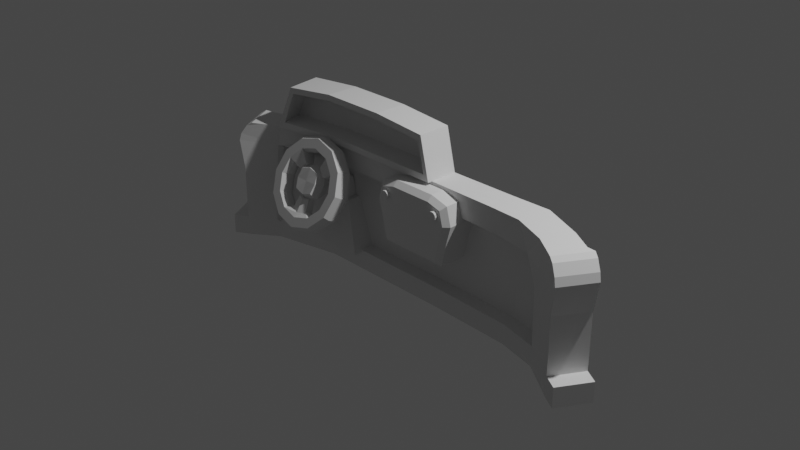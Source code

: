 # Source: Dashboard.blend  (saved by Blender 3.6.13; exported with 4.5.12 LTS)
import bpy
from mathutils import Matrix  # noqa: F401  (used for matrix-valued properties, if any)

bpy.ops.wm.read_factory_settings(use_empty=True)
scene = bpy.context.scene
scene.name = 'Scene'

# ---- collections
col_collection = bpy.data.collections.new('Collection'); scene.collection.children.link(col_collection)

# ---- world
world_world = bpy.data.worlds.new('World'); scene.world = world_world
world_world.use_nodes = True; world_world.node_tree.nodes.clear()
_N = world_world.node_tree.nodes; _L = world_world.node_tree.links
n0 = _N.new('ShaderNodeOutputWorld'); n0.name = 'World Output'; n0.location = (300, 300)
n1 = _N.new('ShaderNodeBackground'); n1.name = 'Background'; n1.location = (10, 300)
n1.inputs[0].default_value = (0.05088, 0.05088, 0.05088, 1.0)
_L.new(n1.outputs[0], n0.inputs[0])
n0.is_active_output = True
world_world.color = (0.05088, 0.05088, 0.05088)
world_world.use_sun_shadow = False
world_world.sun_shadow_jitter_overblur = 0.0

# ---- cameras
cam_camera = bpy.data.cameras.new('Camera')
cam_camera.clip_end = 100.0
cam_camera.ortho_scale = 7.314

# ---- lights
light_light = bpy.data.lights.new('Light', 'POINT')
light_light.transmission_factor = 0.0
light_light.energy = 1000.0
light_light.shadow_soft_size = 0.1
light_light.shadow_maximum_resolution = 0.006
light_light.use_absolute_resolution = True

# ---- meshes
me_torus = bpy.data.meshes.new('Torus')
me_torus.from_pydata([(1.125, 0.0, 0.2165), (0.875, 0.0, 0.2165), (0.875, 0.0, -0.2165), (1.125, 0.0, -0.2165), (0.9743, 0.5625, 0.2165), (0.7578, 0.4375, 0.2165), (0.7578, 0.4375, -0.2165), (0.9743, 0.5625, -0.2165), (0.5625, 0.9743, 0.2165), (0.4375, 0.7578, 0.2165), (0.4375, 0.7578, -0.2165), (0.5625, 0.9743, -0.2165), (8.494e-08, 1.125, 0.2165), (6.606e-08, 0.875, 0.2165), (6.606e-08, 0.875, -0.2165), (8.494e-08, 1.125, -0.2165), (-0.5625, 0.9743, 0.2165), (-0.4375, 0.7578, 0.2165), (-0.4375, 0.7578, -0.2165), (-0.5625, 0.9743, -0.2165), (-0.9743, 0.5625, 0.2165), (-0.7578, 0.4375, 0.2165), (-0.7578, 0.4375, -0.2165), (-0.9743, 0.5625, -0.2165), (-1.125, 9.835e-08, 0.2165), (-0.875, 7.649e-08, 0.2165), (-0.875, 7.649e-08, -0.2165), (-1.125, 9.835e-08, -0.2165), (-0.9743, -0.5625, 0.2165), (-0.7578, -0.4375, 0.2165), (-0.7578, -0.4375, -0.2165), (-0.9743, -0.5625, -0.2165), (-0.5625, -0.9743, 0.2165), (-0.4375, -0.7578, 0.2165), (-0.4375, -0.7578, -0.2165), (-0.5625, -0.9743, -0.2165), (8.494e-08, -1.125, 0.2165), (6.606e-08, -0.875, 0.2165), (6.606e-08, -0.875, -0.2165), (8.494e-08, -1.125, -0.2165), (0.5625, -0.9743, 0.2165), (0.4375, -0.7578, 0.2165), (0.4375, -0.7578, -0.2165), (0.5625, -0.9743, -0.2165), (0.9743, -0.5625, 0.2165), (0.7578, -0.4375, 0.2165), (0.7578, -0.4375, -0.2165), (0.9743, -0.5625, -0.2165), (1.2, 0.0, 0.08734), (1.2, 0.0, -0.08734), (0.8004, 0.0, 0.08734), (0.8004, 0.0, -0.08734), (1.039, 0.5998, -0.08734), (1.039, 0.5998, 0.08734), (0.6932, 0.4002, 0.08734), (0.6932, 0.4002, -0.08734), (0.5998, 1.039, -0.08734), (0.5998, 1.039, 0.08734), (0.4002, 0.6932, 0.08734), (0.4002, 0.6932, -0.08734), (9.057e-08, 1.2, -0.08734), (9.057e-08, 1.2, 0.08734), (6.043e-08, 0.8004, 0.08734), (6.043e-08, 0.8004, -0.08734), (-0.5998, 1.039, -0.08734), (-0.5998, 1.039, 0.08734), (-0.4002, 0.6932, 0.08734), (-0.4002, 0.6932, -0.08734), (-1.039, 0.5998, -0.08734), (-1.039, 0.5998, 0.08734), (-0.6932, 0.4002, 0.08734), (-0.6932, 0.4002, -0.08734), (-1.2, 1.049e-07, -0.08734), (-1.2, 1.049e-07, 0.08734), (-0.8004, 6.998e-08, 0.08734), (-0.8004, 6.998e-08, -0.08734), (-1.039, -0.5998, -0.08734), (-1.039, -0.5998, 0.08734), (-0.6932, -0.4002, 0.08734), (-0.6932, -0.4002, -0.08734), (-0.5998, -1.039, -0.08734), (-0.5998, -1.039, 0.08734), (-0.4002, -0.6932, 0.08734), (-0.4002, -0.6932, -0.08734), (9.057e-08, -1.2, -0.08734), (9.057e-08, -1.2, 0.08734), (0.2084, -0.6446, 0.04549), (-0.2084, -0.6446, -0.04549), (0.5998, -1.039, -0.08734), (0.5998, -1.039, 0.08734), (0.4002, -0.6932, 0.08734), (0.4002, -0.6932, -0.08734), (1.039, -0.5998, -0.08734), (1.039, -0.5998, 0.08734), (0.6932, -0.4002, -0.08734), (0.6932, -0.4002, 0.08734), (0.4483, 0.2798, 0.1281), (0.2588, 0.4693, 0.1281), (0.4483, 0.2798, -0.1281), (0.2588, 0.4693, -0.1281), (-0.2588, 0.4693, 0.1281), (-0.4483, 0.2798, 0.1281), (-0.2588, 0.4693, -0.1281), (-0.4483, 0.2798, -0.1281), (0.4101, 0.2577, 0.05167), (0.4101, 0.2577, -0.05167), (0.2368, 0.4311, 0.05167), (0.2368, 0.4311, -0.05167), (-0.2368, 0.4311, 0.05167), (-0.2368, 0.4311, -0.05167), (-0.4101, 0.2577, 0.05167), (-0.4101, 0.2577, -0.05167), (-0.1685, -0.3462, 0.0834), (2.203e-08, -0.4079, 0.1304), (-0.1685, -0.3462, -0.0834), (2.203e-08, -0.4079, -0.1304), (0.1685, -0.3462, 0.0834), (0.1685, -0.3462, -0.0834), (-0.1542, -0.3214, 0.03364), (-0.1542, -0.3214, -0.03364), (1.864e-08, -0.363, 0.05258), (1.864e-08, -0.363, -0.05258), (0.1542, -0.3214, 0.03364), (0.1542, -0.3214, -0.03364), (0.2084, -0.6446, -0.04549), (-0.2084, -0.6446, 0.04549), (-0.2279, -0.6782, 0.1128), (4.405e-08, -0.7527, -0.1734), (-0.2279, -0.6782, -0.1128), (0.2279, -0.6782, 0.1128), (4.405e-08, -0.7527, 0.1734), (0.2279, -0.6782, -0.1128)], [], [(3, 7, 52, 49), (0, 4, 5, 1), (53, 57, 8, 4), (1, 5, 54, 50), (2, 6, 7, 3), (47, 3, 49, 92), (7, 11, 56, 52), (4, 8, 9, 5), (9, 58, 106, 97), (57, 61, 12, 8), (6, 10, 11, 7), (67, 66, 108, 109), (11, 15, 60, 56), (8, 12, 13, 9), (59, 63, 14, 10), (61, 65, 16, 12), (10, 14, 15, 11), (9, 13, 62, 58), (15, 19, 64, 60), (12, 16, 17, 13), (63, 67, 18, 14), (65, 69, 20, 16), (14, 18, 19, 15), (13, 17, 66, 62), (19, 23, 68, 64), (16, 20, 21, 17), (71, 22, 103, 111), (69, 73, 24, 20), (18, 22, 23, 19), (55, 54, 104, 105), (23, 27, 72, 68), (20, 24, 25, 21), (71, 75, 26, 22), (73, 77, 28, 24), (22, 26, 27, 23), (21, 25, 74, 70), (27, 31, 76, 72), (24, 28, 29, 25), (75, 79, 30, 26), (77, 81, 32, 28), (26, 30, 31, 27), (25, 29, 78, 74), (31, 35, 80, 76), (28, 32, 33, 29), (79, 83, 34, 30), (81, 85, 36, 32), (30, 34, 35, 31), (29, 33, 82, 78), (35, 39, 84, 80), (32, 36, 37, 33), (129, 86, 122, 116), (85, 89, 40, 36), (34, 38, 39, 35), (87, 125, 118, 119), (39, 43, 88, 84), (36, 40, 41, 37), (128, 87, 119, 114), (43, 47, 92, 88), (38, 42, 43, 39), (86, 124, 123, 122), (41, 45, 95, 90), (40, 44, 45, 41), (91, 94, 46, 42), (42, 46, 47, 43), (89, 93, 44, 40), (48, 53, 4, 0), (44, 0, 1, 45), (94, 51, 2, 46), (51, 55, 6, 2), (46, 2, 3, 47), (45, 1, 50, 95), (49, 52, 53, 48), (52, 56, 57, 53), (56, 60, 61, 57), (60, 64, 65, 61), (64, 68, 69, 65), (68, 72, 73, 69), (72, 76, 77, 73), (76, 80, 81, 77), (80, 84, 85, 81), (84, 88, 89, 85), (88, 92, 93, 89), (51, 94, 95, 50), (50, 54, 55, 51), (21, 70, 110, 101), (58, 62, 63, 59), (62, 66, 67, 63), (54, 5, 96, 104), (70, 74, 75, 71), (74, 78, 79, 75), (78, 82, 83, 79), (125, 126, 112, 118), (127, 128, 114, 115), (90, 95, 94, 91), (48, 93, 92, 49), (93, 48, 0, 44), (105, 107, 99, 98), (96, 97, 106, 104), (109, 111, 103, 102), (100, 101, 110, 108), (104, 106, 107, 105), (108, 110, 111, 109), (58, 59, 107, 106), (66, 17, 100, 108), (59, 10, 99, 107), (5, 9, 97, 96), (18, 67, 109, 102), (70, 71, 111, 110), (17, 21, 101, 100), (10, 6, 98, 99), (22, 18, 102, 103), (6, 55, 105, 98), (119, 121, 115, 114), (112, 113, 120, 118), (121, 123, 117, 115), (113, 116, 122, 120), (118, 120, 121, 119), (120, 122, 123, 121), (130, 129, 116, 113), (126, 130, 113, 112), (124, 131, 117, 123), (131, 127, 115, 117), (42, 38, 127, 131), (91, 42, 131, 124), (33, 37, 130, 126), (37, 41, 129, 130), (38, 34, 128, 127), (82, 33, 126, 125), (90, 91, 124, 86), (34, 83, 87, 128), (83, 82, 125, 87), (41, 90, 86, 129)])
_uv = me_torus.uv_layers.new(name='UVMap')
_uv.uv.foreach_set('vector', [0.5, 0.3333, 0.5833, 0.3333, 0.5833, 0.4328, 0.5, 0.4328, 0.5, 0.6667, 0.5833, 0.6667, 0.5833, 0.8333, 0.5, 0.8333, 0.5833, 0.5672, 0.6667, 0.5672, 0.6667, 0.6667, 0.5833, 0.6667, 0.5, 0.8333, 0.5833, 0.8333, 0.5833, 0.9328, 0.5, 0.9328, 0.5, 0.1667, 0.5833, 0.1667, 0.5833, 0.3333, 0.5, 0.3333, 0.4167, 0.3333, 0.5, 0.3333, 0.5, 0.4328, 0.4167, 0.4328, 0.5833, 0.3333, 0.6667, 0.3333, 0.6667, 0.4328, 0.5833, 0.4328, 0.5833, 0.6667, 0.6667, 0.6667, 0.6667, 0.8333, 0.5833, 0.8333, 0.6667, 0.8333, 0.6667, 0.9328, 0.6667, 0.9328, 0.6667, 0.8333, 0.6667, 0.5672, 0.75, 0.5672, 0.75, 0.6667, 0.6667, 0.6667, 0.5833, 0.1667, 0.6667, 0.1667, 0.6667, 0.3333, 0.5833, 0.3333, 0.8333, 0.06723, 0.8333, -1.11e-16, 0.8333, -1.11e-16, 0.8333, 0.06723, 0.6667, 0.3333, 0.75, 0.3333, 0.75, 0.4328, 0.6667, 0.4328, 0.6667, 0.6667, 0.75, 0.6667, 0.75, 0.8333, 0.6667, 0.8333, 0.6667, 0.06723, 0.75, 0.06723, 0.75, 0.1667, 0.6667, 0.1667, 0.75, 0.5672, 0.8333, 0.5672, 0.8333, 0.6667, 0.75, 0.6667, 0.6667, 0.1667, 0.75, 0.1667, 0.75, 0.3333, 0.6667, 0.3333, 0.6667, 0.8333, 0.75, 0.8333, 0.75, 0.9328, 0.6667, 0.9328, 0.75, 0.3333, 0.8333, 0.3333, 0.8333, 0.4328, 0.75, 0.4328, 0.75, 0.6667, 0.8333, 0.6667, 0.8333, 0.8333, 0.75, 0.8333, 0.75, 0.06723, 0.8333, 0.06723, 0.8333, 0.1667, 0.75, 0.1667, 0.8333, 0.5672, 0.9167, 0.5672, 0.9167, 0.6667, 0.8333, 0.6667, 0.75, 0.1667, 0.8333, 0.1667, 0.8333, 0.3333, 0.75, 0.3333, 0.75, 0.8333, 0.8333, 0.8333, 0.8333, 0.9328, 0.75, 0.9328, 0.8333, 0.3333, 0.9167, 0.3333, 0.9167, 0.4328, 0.8333, 0.4328, 0.8333, 0.6667, 0.9167, 0.6667, 0.9167, 0.8333, 0.8333, 0.8333, 0.9167, 0.06723, 0.9167, 0.1667, 0.9167, 0.1667, 0.9167, 0.06723, 0.9167, 0.5672, 1.0, 0.5672, 1.0, 0.6667, 0.9167, 0.6667, 0.8333, 0.1667, 0.9167, 0.1667, 0.9167, 0.3333, 0.8333, 0.3333, 0.5833, 0.06723, 0.5833, -1.11e-16, 0.5833, -1.11e-16, 0.5833, 0.06723, 0.9167, 0.3333, 1.0, 0.3333, 1.0, 0.4328, 0.9167, 0.4328, 0.9167, 0.6667, 1.0, 0.6667, 1.0, 0.8333, 0.9167, 0.8333, 0.9167, 0.06723, 1.0, 0.06723, 1.0, 0.1667, 0.9167, 0.1667, 2.22e-16, 0.5672, 0.08333, 0.5672, 0.08333, 0.6667, 2.22e-16, 0.6667, 0.9167, 0.1667, 1.0, 0.1667, 1.0, 0.3333, 0.9167, 0.3333, 0.9167, 0.8333, 1.0, 0.8333, 1.0, 0.9328, 0.9167, 0.9328, 2.22e-16, 0.3333, 0.08333, 0.3333, 0.08333, 0.4328, 2.22e-16, 0.4328, 2.22e-16, 0.6667, 0.08333, 0.6667, 0.08333, 0.8333, 2.22e-16, 0.8333, 2.22e-16, 0.06723, 0.08333, 0.06723, 0.08333, 0.1667, 2.22e-16, 0.1667, 0.08333, 0.5672, 0.1667, 0.5672, 0.1667, 0.6667, 0.08333, 0.6667, 2.22e-16, 0.1667, 0.08333, 0.1667, 0.08333, 0.3333, 2.22e-16, 0.3333, 2.22e-16, 0.8333, 0.08333, 0.8333, 0.08333, 0.9328, 2.22e-16, 0.9328, 0.08333, 0.3333, 0.1667, 0.3333, 0.1667, 0.4328, 0.08333, 0.4328, 0.08333, 0.6667, 0.1667, 0.6667, 0.1667, 0.8333, 0.08333, 0.8333, 0.08333, 0.06723, 0.1667, 0.06723, 0.1667, 0.1667, 0.08333, 0.1667, 0.1667, 0.5672, 0.25, 0.5672, 0.25, 0.6667, 0.1667, 0.6667, 0.08333, 0.1667, 0.1667, 0.1667, 0.1667, 0.3333, 0.08333, 0.3333, 0.08333, 0.8333, 0.1667, 0.8333, 0.1667, 0.9328, 0.08333, 0.9328, 0.1667, 0.3333, 0.25, 0.3333, 0.25, 0.4328, 0.1667, 0.4328, 0.1667, 0.6667, 0.25, 0.6667, 0.25, 0.8333, 0.1667, 0.8333, 0.3333, 0.8333, 0.3333, 0.9328, 0.3333, 0.9328, 0.3333, 0.8333, 0.25, 0.5672, 0.3333, 0.5672, 0.3333, 0.6667, 0.25, 0.6667, 0.1667, 0.1667, 0.25, 0.1667, 0.25, 0.3333, 0.1667, 0.3333, 0.1667, 0.06723, 0.1667, -1.11e-16, 0.1667, -1.11e-16, 0.1667, 0.06723, 0.25, 0.3333, 0.3333, 0.3333, 0.3333, 0.4328, 0.25, 0.4328, 0.25, 0.6667, 0.3333, 0.6667, 0.3333, 0.8333, 0.25, 0.8333, 0.1667, 0.1667, 0.1667, 0.06723, 0.1667, 0.06723, 0.1667, 0.1667, 0.3333, 0.3333, 0.4167, 0.3333, 0.4167, 0.4328, 0.3333, 0.4328, 0.25, 0.1667, 0.3333, 0.1667, 0.3333, 0.3333, 0.25, 0.3333, 0.3333, -1.11e-16, 0.3333, 0.06723, 0.3333, 0.06723, 0.3333, -1.11e-16, 0.3333, 0.8333, 0.4167, 0.8333, 0.4167, 0.9328, 0.3333, 0.9328, 0.3333, 0.6667, 0.4167, 0.6667, 0.4167, 0.8333, 0.3333, 0.8333, 0.3333, 0.06723, 0.4167, 0.06723, 0.4167, 0.1667, 0.3333, 0.1667, 0.3333, 0.1667, 0.4167, 0.1667, 0.4167, 0.3333, 0.3333, 0.3333, 0.3333, 0.5672, 0.4167, 0.5672, 0.4167, 0.6667, 0.3333, 0.6667, 0.5, 0.5672, 0.5833, 0.5672, 0.5833, 0.6667, 0.5, 0.6667, 0.4167, 0.6667, 0.5, 0.6667, 0.5, 0.8333, 0.4167, 0.8333, 0.4167, 0.06723, 0.5, 0.06723, 0.5, 0.1667, 0.4167, 0.1667, 0.5, 0.06723, 0.5833, 0.06723, 0.5833, 0.1667, 0.5, 0.1667, 0.4167, 0.1667, 0.5, 0.1667, 0.5, 0.3333, 0.4167, 0.3333, 0.4167, 0.8333, 0.5, 0.8333, 0.5, 0.9328, 0.4167, 0.9328, 0.5, 0.4328, 0.5833, 0.4328, 0.5833, 0.5672, 0.5, 0.5672, 0.5833, 0.4328, 0.6667, 0.4328, 0.6667, 0.5672, 0.5833, 0.5672, 0.6667, 0.4328, 0.75, 0.4328, 0.75, 0.5672, 0.6667, 0.5672, 0.75, 0.4328, 0.8333, 0.4328, 0.8333, 0.5672, 0.75, 0.5672, 0.8333, 0.4328, 0.9167, 0.4328, 0.9167, 0.5672, 0.8333, 0.5672, 0.9167, 0.4328, 1.0, 0.4328, 1.0, 0.5672, 0.9167, 0.5672, 2.22e-16, 0.4328, 0.08333, 0.4328, 0.08333, 0.5672, 2.22e-16, 0.5672, 0.08333, 0.4328, 0.1667, 0.4328, 0.1667, 0.5672, 0.08333, 0.5672, 0.1667, 0.4328, 0.25, 0.4328, 0.25, 0.5672, 0.1667, 0.5672, 0.25, 0.4328, 0.3333, 0.4328, 0.3333, 0.5672, 0.25, 0.5672, 0.3333, 0.4328, 0.4167, 0.4328, 0.4167, 0.5672, 0.3333, 0.5672, 0.5, 0.06723, 0.4167, 0.06723, 0.4167, -1.11e-16, 0.5, -1.11e-16, 0.5, -1.11e-16, 0.5833, -1.11e-16, 0.5833, 0.06723, 0.5, 0.06723, 0.9167, 0.8333, 0.9167, 0.9328, 0.9167, 0.9328, 0.9167, 0.8333, 0.6667, -1.11e-16, 0.75, -1.11e-16, 0.75, 0.06723, 0.6667, 0.06723, 0.75, -1.11e-16, 0.8333, -1.11e-16, 0.8333, 0.06723, 0.75, 0.06723, 0.5833, 0.9328, 0.5833, 0.8333, 0.5833, 0.8333, 0.5833, 0.9328, 0.9167, -1.11e-16, 1.0, -1.11e-16, 1.0, 0.06723, 0.9167, 0.06723, 2.22e-16, -1.11e-16, 0.08333, -1.11e-16, 0.08333, 0.06723, 2.22e-16, 0.06723, 0.08333, -1.11e-16, 0.1667, -1.11e-16, 0.1667, 0.06723, 0.08333, 0.06723, 0.1667, 0.9328, 0.1667, 0.8333, 0.1667, 0.8333, 0.1667, 0.9328, 0.25, 0.1667, 0.1667, 0.1667, 0.1667, 0.1667, 0.25, 0.1667, 0.3333, -1.11e-16, 0.4167, -1.11e-16, 0.4167, 0.06723, 0.3333, 0.06723, 0.5, 0.5672, 0.4167, 0.5672, 0.4167, 0.4328, 0.5, 0.4328, 0.4167, 0.5672, 0.5, 0.5672, 0.5, 0.6667, 0.4167, 0.6667, 0.5833, 0.06723, 0.6667, 0.06723, 0.6667, 0.1667, 0.5833, 0.1667, 0.5833, 0.8333, 0.6667, 0.8333, 0.6667, 0.9328, 0.5833, 0.9328, 0.8333, 0.06723, 0.9167, 0.06723, 0.9167, 0.1667, 0.8333, 0.1667, 0.8333, 0.8333, 0.9167, 0.8333, 0.9167, 0.9328, 0.8333, 0.9328, 0.5833, -1.11e-16, 0.6667, -1.11e-16, 0.6667, 0.06723, 0.5833, 0.06723, 0.8333, -1.11e-16, 0.9167, -1.11e-16, 0.9167, 0.06723, 0.8333, 0.06723, 0.6667, -1.11e-16, 0.6667, 0.06723, 0.6667, 0.06723, 0.6667, -1.11e-16, 0.8333, 0.9328, 0.8333, 0.8333, 0.8333, 0.8333, 0.8333, 0.9328, 0.6667, 0.06723, 0.6667, 0.1667, 0.6667, 0.1667, 0.6667, 0.06723, 0.5833, 0.8333, 0.6667, 0.8333, 0.6667, 0.8333, 0.5833, 0.8333, 0.8333, 0.1667, 0.8333, 0.06723, 0.8333, 0.06723, 0.8333, 0.1667, 0.9167, -1.11e-16, 0.9167, 0.06723, 0.9167, 0.06723, 0.9167, -1.11e-16, 0.8333, 0.8333, 0.9167, 0.8333, 0.9167, 0.8333, 0.8333, 0.8333, 0.6667, 0.1667, 0.5833, 0.1667, 0.5833, 0.1667, 0.6667, 0.1667, 0.9167, 0.1667, 0.8333, 0.1667, 0.8333, 0.1667, 0.9167, 0.1667, 0.5833, 0.1667, 0.5833, 0.06723, 0.5833, 0.06723, 0.5833, 0.1667, 0.1667, 0.06723, 0.25, 0.06723, 0.25, 0.1667, 0.1667, 0.1667, 0.1667, 0.8333, 0.25, 0.8333, 0.25, 0.9328, 0.1667, 0.9328, 0.25, 0.06723, 0.3333, 0.06723, 0.3333, 0.1667, 0.25, 0.1667, 0.25, 0.8333, 0.3333, 0.8333, 0.3333, 0.9328, 0.25, 0.9328, 0.1667, -1.11e-16, 0.25, -1.11e-16, 0.25, 0.06723, 0.1667, 0.06723, 0.25, -1.11e-16, 0.3333, -1.11e-16, 0.3333, 0.06723, 0.25, 0.06723, 0.25, 0.8333, 0.3333, 0.8333, 0.3333, 0.8333, 0.25, 0.8333, 0.1667, 0.8333, 0.25, 0.8333, 0.25, 0.8333, 0.1667, 0.8333, 0.3333, 0.06723, 0.3333, 0.1667, 0.3333, 0.1667, 0.3333, 0.06723, 0.3333, 0.1667, 0.25, 0.1667, 0.25, 0.1667, 0.3333, 0.1667, 0.3333, 0.1667, 0.25, 0.1667, 0.25, 0.1667, 0.3333, 0.1667, 0.3333, 0.06723, 0.3333, 0.1667, 0.3333, 0.1667, 0.3333, 0.06723, 0.1667, 0.8333, 0.25, 0.8333, 0.25, 0.8333, 0.1667, 0.8333, 0.25, 0.8333, 0.3333, 0.8333, 0.3333, 0.8333, 0.25, 0.8333, 0.25, 0.1667, 0.1667, 0.1667, 0.1667, 0.1667, 0.25, 0.1667, 0.1667, 0.9328, 0.1667, 0.8333, 0.1667, 0.8333, 0.1667, 0.9328, 0.3333, -1.11e-16, 0.3333, 0.06723, 0.3333, 0.06723, 0.3333, -1.11e-16, 0.1667, 0.1667, 0.1667, 0.06723, 0.1667, 0.06723, 0.1667, 0.1667, 0.1667, 0.06723, 0.1667, -1.11e-16, 0.1667, -1.11e-16, 0.1667, 0.06723, 0.3333, 0.8333, 0.3333, 0.9328, 0.3333, 0.9328, 0.3333, 0.8333])
me_torus.update()
me_cube_001 = bpy.data.meshes.new('Cube.001')
me_cube_001.from_pydata([(-0.1549, -0.1714, -0.03), (-0.1899, -0.1108, -0.03), (0.6438, -0.1736, -0.03), (0.6788, -0.113, -0.03), (-0.1273, -0.06248, -0.03), (-0.1133, -0.06916, 0.1761), (-0.07818, -0.1174, 0.1881), (0.3034, -0.03944, 0.1761), (0.3185, -0.1, -0.03), (0.3185, -0.03, -0.03), (0.2915, -0.09635, 0.1881), (0.2771, -0.09635, 0.2487), (-0.06021, -0.1064, 0.2487), (-0.07643, -0.04328, 0.2602), (0.2834, -0.03944, 0.2602), (0.1764, -0.03, -0.03), (0.03429, -0.03, -0.03), (0.1705, -0.09635, 0.1881), (0.03775, -0.09787, 0.1881), (0.0377, -0.03963, 0.1761), (0.1705, -0.03944, 0.1761), (0.03429, -0.1001, -0.03), (0.1764, -0.1, -0.03), (0.1703, -0.09635, 0.2575), (0.03798, -0.09645, 0.2575), (0.03771, -0.03944, 0.2695), (0.1705, -0.03944, 0.2695), (-0.1549, -0.1714, -0.07), (-0.1899, -0.1108, -0.07), (0.6438, -0.1736, -0.07), (0.6788, -0.113, -0.07), (-0.1273, -0.06248, -0.07), (-0.1007, -0.1313, -0.07), (0.3185, -0.1, -0.07), (0.3185, -0.03, -0.07), (0.1764, -0.03, -0.07), (0.03429, -0.03, -0.07), (0.03429, -0.1001, -0.07), (0.1764, -0.1, -0.07), (-0.217, -0.1264, -0.03), (-0.182, -0.1871, -0.03), (-0.217, -0.1264, -0.07), (-0.182, -0.1871, -0.07), (0.6709, -0.1892, -0.03), (0.7059, -0.1286, -0.03), (0.7059, -0.1286, -0.07), (0.6709, -0.1892, -0.07), (-0.1358, -0.1622, 0.1795), (-0.1454, -0.1677, 0.173), (-0.1563, -0.174, 0.1553), (-0.1603, -0.1763, 0.1396), (-0.1974, -0.1121, 0.1396), (-0.1934, -0.1098, 0.1553), (-0.1825, -0.1035, 0.173), (-0.1729, -0.0979, 0.1795), (0.6537, -0.181, 0.1396), (0.6497, -0.1787, 0.1553), (0.6388, -0.1724, 0.173), (0.6291, -0.1669, 0.1795), (0.6662, -0.1026, 0.1795), (0.6759, -0.1082, 0.173), (0.6868, -0.1145, 0.1553), (0.6908, -0.1168, 0.1396), (0.03775, -0.09788, 0.1761), (-0.09028, -0.1244, 0.1761), (0.03771, -0.09635, 0.2695), (-0.0659, -0.1068, 0.2602), (0.3034, -0.09635, 0.1761), (0.2834, -0.09635, 0.2602), (0.1705, -0.09635, 0.1761), (0.1705, -0.09635, 0.2695), (0.03774, -0.06007, 0.1881), (0.03798, -0.05897, 0.2575), (0.1705, -0.05897, 0.1881), (0.1703, -0.05897, 0.2575), (-0.09093, -0.07775, 0.1881), (-0.06687, -0.06758, 0.2487), (0.2915, -0.05897, 0.1881), (0.2771, -0.05897, 0.2487), (-0.1549, -0.1714, 0.0805), (-0.1899, -0.1108, 0.0805), (0.6788, -0.113, 0.0805), (0.6438, -0.1736, 0.0805), (-0.1195, -0.1481, 0.1778), (-0.1513, -0.09046, 0.1778), (0.6149, -0.1557, 0.1778), (0.6477, -0.0989, 0.1778), (0.5763, -0.1287, 0.1769), (0.6032, -0.07163, 0.1769), (-0.1184, -0.06173, 0.08805), (0.311, -0.03472, 0.08805), (0.036, -0.03472, 0.08805), (0.1735, -0.03472, 0.08805), (0.03778, -0.1078, 0.1761), (-0.08622, -0.1336, 0.1761), (0.03771, -0.1064, 0.2695), (-0.06401, -0.1166, 0.2602), (0.3034, -0.1064, 0.1761), (0.2834, -0.1064, 0.2602), (0.1705, -0.1064, 0.1761), (0.1705, -0.1064, 0.2695), (0.03778, -0.1078, 0.1881), (-0.07457, -0.1267, 0.1881), (0.03798, -0.1065, 0.2575), (-0.05819, -0.1161, 0.2487), (0.2915, -0.1064, 0.1881), (0.2771, -0.1064, 0.2487), (0.1705, -0.1064, 0.1881), (0.1703, -0.1064, 0.2575), (0.3072, -0.09726, 0.1321), (0.172, -0.09726, 0.1321), (0.03686, -0.09835, 0.1321), (0.6104, -0.1529, 0.1287), (0.4888, -0.1048, -0.03), (0.4904, -0.03024, -0.03), (0.4888, -0.1048, -0.07), (0.4904, -0.03024, -0.07), (0.4425, -0.09862, 0.1765), (0.4428, -0.03878, 0.1765), (0.4878, -0.03854, 0.08427), (0.4628, -0.0991, 0.1304), (0.5689, -0.1227, -0.03), (0.5689, -0.1227, -0.07), (0.5877, -0.05315, 0.08239), (0.5671, -0.123, 0.08239), (0.5903, -0.04744, -0.03), (0.5388, -0.1108, 0.1296), (0.5903, -0.04744, -0.07), (0.5091, -0.1018, 0.1767), (0.5209, -0.03685, 0.1767), (-0.1058, -0.09533, 0.08755), (-0.1116, -0.101, -0.0305), (0.1765, -0.07, -0.0305), (0.3186, -0.07, -0.0305), (0.311, -0.06818, 0.08755), (0.03434, -0.07, -0.0305), (0.1735, -0.06818, 0.08755), (0.03605, -0.06818, 0.08755), (-0.103, -0.09334, 0.1316), (0.3072, -0.06727, 0.1316), (0.1721, -0.06727, 0.1316), (0.03693, -0.06802, 0.1316), (0.4895, -0.07485, -0.0305), (0.4862, -0.07284, 0.08377), (0.4644, -0.07118, 0.1299), (0.5777, -0.09326, -0.0305), (0.5777, -0.09531, 0.08189), (0.548, -0.08373, 0.1291), (-0.1034, -0.1246, -0.03012), (-0.1069, -0.1355, -0.03), (-0.1008, -0.1312, -0.037), (-0.09453, -0.1273, -0.03), (-0.09825, -0.119, 0.08793), (-0.102, -0.13, 0.08729), (-0.09934, -0.1274, 0.1326), (-0.09563, -0.1167, 0.132), (-0.08671, -0.1201, 0.1321)], [], [(79, 50, 51, 80), (118, 7, 67, 117), (126, 120, 144, 147), (16, 15, 35, 36), (12, 6, 75, 76), (22, 21, 37, 38), (52, 53, 84), (114, 9, 90, 119), (15, 9, 34, 35), (92, 20, 7, 90), (25, 13, 66, 65), (19, 5, 13, 25), (5, 64, 66, 13), (67, 7, 14, 68), (7, 20, 26, 14), (20, 19, 25, 26), (14, 26, 70, 68), (26, 25, 65, 70), (89, 5, 19, 91), (91, 19, 20, 92), (4, 16, 36, 31), (125, 3, 30, 127), (109, 67, 69, 110), (110, 69, 63, 111), (18, 17, 73, 71), (23, 24, 72, 74), (127, 30, 29, 122), (28, 31, 32, 27), (35, 34, 33, 38), (31, 36, 37, 32), (36, 35, 38, 37), (113, 8, 33, 115), (1, 28, 41, 39), (30, 3, 44, 45), (155, 152, 130, 138), (1, 4, 31, 28), (8, 22, 38, 33), (152, 148, 131, 130), (40, 39, 41, 42), (0, 1, 39, 40), (28, 27, 42, 41), (27, 0, 40, 42), (44, 43, 46, 45), (3, 2, 43, 44), (29, 30, 45, 46), (2, 29, 46, 43), (84, 54, 47, 83), (48, 53, 52, 49), (47, 54, 53, 48), (51, 50, 49, 52), (1, 80, 89, 4), (81, 62, 55, 82), (148, 151, 21, 135, 131), (59, 58, 57, 60), (55, 62, 61, 56), (60, 57, 56, 61), (17, 18, 101, 107), (68, 70, 100, 98), (10, 17, 107, 105), (65, 66, 96, 95), (6, 12, 104, 102), (11, 10, 105, 106), (66, 64, 94, 96), (12, 24, 103, 104), (73, 77, 78, 74), (75, 71, 72, 76), (71, 73, 74, 72), (24, 12, 76, 72), (11, 23, 74, 78), (17, 10, 77, 73), (10, 11, 78, 77), (6, 18, 71, 75), (0, 79, 80, 1), (3, 81, 82, 2), (5, 84, 83, 64), (59, 86, 85, 58), (86, 88, 87, 85), (120, 109, 139, 144), (22, 8, 133, 132), (110, 111, 141, 140), (16, 91, 92, 15), (4, 89, 91, 16), (15, 92, 90, 9), (111, 156, 155, 138, 141), (89, 51, 84), (57, 85, 112), (101, 102, 94, 93), (104, 103, 95, 96), (106, 105, 97, 98), (102, 104, 96, 94), (105, 107, 99, 97), (107, 101, 93, 99), (108, 106, 98, 100), (103, 108, 100, 95), (70, 65, 95, 100), (23, 11, 106, 108), (69, 67, 97, 99), (64, 63, 93, 94), (24, 23, 108, 103), (63, 69, 99, 93), (18, 6, 102, 101), (67, 68, 98, 97), (21, 22, 132, 135), (121, 124, 146, 145), (21, 151, 150, 32, 37), (81, 88, 86), (118, 119, 90, 7), (49, 154, 83), (117, 67, 109, 120), (128, 117, 120, 126), (150, 149, 0, 27, 32), (129, 123, 119, 118), (121, 113, 115, 122), (34, 116, 115, 33), (9, 114, 116, 34), (125, 114, 119, 123), (113, 121, 145, 142), (129, 118, 117, 128), (88, 129, 128, 87), (2, 82, 124, 121), (3, 125, 123, 81), (2, 121, 122, 29), (88, 81, 123, 129), (112, 126, 124, 82), (87, 128, 126, 112), (116, 127, 122, 115), (114, 125, 127, 116), (142, 143, 134, 133), (132, 136, 137, 135), (133, 134, 136, 132), (135, 137, 130, 131), (136, 140, 141, 137), (134, 139, 140, 136), (137, 141, 138, 130), (144, 139, 134, 143), (147, 144, 143, 146), (145, 146, 143, 142), (8, 113, 142, 133), (109, 110, 140, 139), (124, 126, 147, 146), (111, 63, 64, 154, 156), (148, 149, 150, 151), (154, 155, 156), (153, 149, 148, 152), (154, 153, 152, 155), (0, 149, 153, 79), (53, 54, 84), (84, 5, 89), (80, 51, 89), (51, 52, 84), (57, 58, 85), (85, 87, 112), (112, 82, 55), (55, 56, 112), (56, 57, 112), (59, 60, 86), (60, 61, 86), (61, 62, 86), (62, 81, 86), (47, 48, 83), (48, 49, 83), (49, 50, 154), (50, 79, 154), (79, 153, 154), (154, 64, 83)])
_uv = me_cube_001.uv_layers.new(name='UVMap')
_uv.uv.foreach_set('vector', [0.4878, 0.0, 0.6006, 0.0, 0.6006, 0.25, 0.4878, 0.25, 0.7536, 0.5, 0.7712, 0.5, 0.7713, 0.75, 0.7536, 0.75, 0.6178, 0.7683, 0.6238, 0.7866, 0.6238, 0.7866, 0.6178, 0.7683, 0.375, 0.3012, 0.375, 0.3275, 0.375, 0.3275, 0.375, 0.3012, 0.625, 0.9729, 0.625, 0.9731, 0.625, 0.9731, 0.625, 0.9729, 0.375, 0.9225, 0.375, 0.9488, 0.375, 0.9488, 0.375, 0.9225, 0.6102, 0.25, 0.621, 0.25, 0.8599, 0.5, 0.375, 0.4269, 0.375, 0.3537, 0.5, 0.3537, 0.4939, 0.4269, 0.375, 0.3275, 0.375, 0.3537, 0.375, 0.3537, 0.375, 0.3275, 0.5, 0.3275, 0.625, 0.3275, 0.625, 0.3537, 0.5, 0.3537, 0.8237, 0.5, 0.85, 0.5, 0.85, 0.75, 0.8238, 0.75, 0.625, 0.3012, 0.625, 0.275, 0.625, 0.275, 0.625, 0.3012, 0.85, 0.5, 0.85, 0.75, 0.85, 0.75, 0.85, 0.5, 0.7713, 0.75, 0.7712, 0.5, 0.7712, 0.5, 0.7713, 0.75, 0.625, 0.3537, 0.625, 0.3275, 0.625, 0.3275, 0.625, 0.3537, 0.625, 0.3275, 0.625, 0.3012, 0.625, 0.3012, 0.625, 0.3275, 0.7712, 0.5, 0.7975, 0.5, 0.7975, 0.75, 0.7713, 0.75, 0.7975, 0.5, 0.8237, 0.5, 0.8238, 0.75, 0.7975, 0.75, 0.5, 0.275, 0.625, 0.275, 0.625, 0.3012, 0.5, 0.3012, 0.5, 0.3012, 0.625, 0.3012, 0.625, 0.3275, 0.5, 0.3275, 0.375, 0.275, 0.375, 0.3012, 0.375, 0.3012, 0.375, 0.275, 0.375, 0.4634, 0.375, 0.5, 0.375, 0.5, 0.375, 0.4634, 0.5625, 0.8963, 0.625, 0.8963, 0.625, 0.9225, 0.5625, 0.9225, 0.5625, 0.9225, 0.625, 0.9225, 0.625, 0.9488, 0.5625, 0.9488, 0.625, 0.9488, 0.625, 0.9225, 0.625, 0.9225, 0.625, 0.9488, 0.625, 0.9225, 0.625, 0.9487, 0.625, 0.9487, 0.625, 0.9225, 0.3384, 0.5, 0.375, 0.5, 0.375, 0.75, 0.3384, 0.75, 0.125, 0.5, 0.15, 0.5, 0.15, 0.75, 0.125, 0.75, 0.2025, 0.5, 0.2287, 0.5, 0.2287, 0.75, 0.2025, 0.75, 0.15, 0.5, 0.1762, 0.5, 0.1763, 0.75, 0.15, 0.75, 0.1762, 0.5, 0.2025, 0.5, 0.2025, 0.75, 0.1763, 0.75, 0.375, 0.8231, 0.375, 0.8963, 0.375, 0.8963, 0.375, 0.8231, 0.375, 0.25, 0.375, 0.25, 0.375, 0.25, 0.375, 0.25, 0.375, 0.5, 0.375, 0.5, 0.375, 0.5, 0.375, 0.5, 0.5625, 0.975, 0.5, 0.975, 0.5, 0.975, 0.5625, 0.975, 0.375, 0.25, 0.375, 0.275, 0.375, 0.275, 0.375, 0.25, 0.375, 0.8963, 0.375, 0.9225, 0.375, 0.9225, 0.375, 0.8963, 0.5, 0.975, 0.375, 0.975, 0.375, 0.975, 0.5, 0.975, 0.375, 0.0, 0.375, 0.25, 0.375, 0.25, 0.375, 0.0, 0.375, 0.0, 0.375, 0.25, 0.375, 0.25, 0.375, 0.0, 0.125, 0.5, 0.125, 0.75, 0.125, 0.75, 0.125, 0.5, 0.375, 1.0, 0.375, 1.0, 0.375, 1.0, 0.375, 1.0, 0.375, 0.5, 0.375, 0.75, 0.375, 0.75, 0.375, 0.5, 0.375, 0.5, 0.375, 0.75, 0.375, 0.75, 0.375, 0.5, 0.375, 0.75, 0.375, 0.5, 0.375, 0.5, 0.375, 0.75, 0.375, 0.75, 0.375, 0.75, 0.375, 0.75, 0.375, 0.75, 0.8599, 0.5, 0.8699, 0.5, 0.8699, 0.75, 0.8599, 0.75, 0.621, 0.0, 0.621, 0.25, 0.6102, 0.25, 0.6102, 0.0, 0.625, 0.0, 0.625, 0.25, 0.621, 0.25, 0.621, 0.0, 0.6006, 0.25, 0.6006, 0.0, 0.6102, 0.0, 0.6102, 0.25, 0.375, 0.25, 0.4878, 0.25, 0.5, 0.275, 0.375, 0.275, 0.4878, 0.5, 0.6006, 0.5, 0.6006, 0.75, 0.4878, 0.75, 0.375, 0.975, 0.375, 0.9737, 0.375, 0.9488, 0.375, 0.9488, 0.375, 0.975, 0.6301, 0.5, 0.6301, 0.75, 0.6241, 0.75, 0.6241, 0.5, 0.6006, 0.75, 0.6006, 0.5, 0.6111, 0.5, 0.6111, 0.75, 0.6241, 0.5, 0.6241, 0.75, 0.6111, 0.75, 0.6111, 0.5, 0.625, 0.9225, 0.625, 0.9488, 0.625, 0.9488, 0.625, 0.9225, 0.7713, 0.75, 0.7975, 0.75, 0.7975, 0.75, 0.7713, 0.75, 0.625, 0.8981, 0.625, 0.9225, 0.625, 0.9225, 0.625, 0.8981, 0.8238, 0.75, 0.85, 0.75, 0.85, 0.75, 0.8238, 0.75, 0.625, 0.9731, 0.625, 0.9729, 0.625, 0.9729, 0.625, 0.9731, 0.625, 0.8982, 0.625, 0.8981, 0.625, 0.8981, 0.625, 0.8982, 0.85, 0.75, 0.85, 0.75, 0.85, 0.75, 0.85, 0.75, 0.625, 0.9729, 0.625, 0.9487, 0.625, 0.9487, 0.625, 0.9729, 0.625, 0.9225, 0.625, 0.8981, 0.625, 0.8982, 0.625, 0.9225, 0.625, 0.9731, 0.625, 0.9488, 0.625, 0.9487, 0.625, 0.9729, 0.625, 0.9488, 0.625, 0.9225, 0.625, 0.9225, 0.625, 0.9487, 0.625, 0.9487, 0.625, 0.9729, 0.625, 0.9729, 0.625, 0.9487, 0.625, 0.8982, 0.625, 0.9225, 0.625, 0.9225, 0.625, 0.8982, 0.625, 0.9225, 0.625, 0.8981, 0.625, 0.8981, 0.625, 0.9225, 0.625, 0.8981, 0.625, 0.8982, 0.625, 0.8982, 0.625, 0.8981, 0.625, 0.9731, 0.625, 0.9488, 0.625, 0.9488, 0.625, 0.9731, 0.375, 0.0, 0.4878, 0.0, 0.4878, 0.25, 0.375, 0.25, 0.375, 0.5, 0.4878, 0.5, 0.4878, 0.75, 0.375, 0.75, 0.85, 0.5, 0.8599, 0.5, 0.8599, 0.75, 0.85, 0.75, 0.6301, 0.5, 0.7007, 0.5, 0.7007, 0.75, 0.6301, 0.75, 0.7007, 0.5, 0.736, 0.5, 0.736, 0.75, 0.7007, 0.75, 0.6238, 0.7866, 0.6356, 0.8231, 0.6356, 0.8231, 0.6238, 0.7866, 0.375, 0.9225, 0.375, 0.8963, 0.375, 0.8963, 0.375, 0.9225, 0.5625, 0.9225, 0.5625, 0.9488, 0.5625, 0.9488, 0.5625, 0.9225, 0.375, 0.3012, 0.5, 0.3012, 0.5, 0.3275, 0.375, 0.3275, 0.375, 0.275, 0.5, 0.275, 0.5, 0.3012, 0.375, 0.3012, 0.375, 0.3275, 0.5, 0.3275, 0.5, 0.3537, 0.375, 0.3537, 0.5625, 0.9488, 0.5625, 0.9736, 0.5625, 0.975, 0.5625, 0.975, 0.5625, 0.9488, 0.5, 0.275, 0.6006, 0.25, 0.8599, 0.5, 0.6241, 0.75, 0.7007, 0.75, 0.6119, 0.75, 0.625, 0.9488, 0.625, 0.9731, 0.625, 0.975, 0.625, 0.9488, 0.625, 0.9729, 0.625, 0.9487, 0.625, 0.9488, 0.625, 0.975, 0.625, 0.8982, 0.625, 0.8981, 0.625, 0.8963, 0.625, 0.8963, 0.625, 0.9731, 0.625, 0.9729, 0.625, 0.975, 0.625, 0.975, 0.625, 0.8981, 0.625, 0.9225, 0.625, 0.9225, 0.625, 0.8963, 0.625, 0.9225, 0.625, 0.9488, 0.625, 0.9488, 0.625, 0.9225, 0.625, 0.9225, 0.625, 0.8982, 0.625, 0.8963, 0.625, 0.9225, 0.625, 0.9487, 0.625, 0.9225, 0.625, 0.9225, 0.625, 0.9488, 0.7975, 0.75, 0.8238, 0.75, 0.8238, 0.75, 0.7975, 0.75, 0.625, 0.9225, 0.625, 0.8982, 0.625, 0.8982, 0.625, 0.9225, 0.625, 0.9225, 0.625, 0.8963, 0.625, 0.8963, 0.625, 0.9225, 0.625, 0.975, 0.625, 0.9488, 0.625, 0.9488, 0.625, 0.975, 0.625, 0.9487, 0.625, 0.9225, 0.625, 0.9225, 0.625, 0.9487, 0.625, 0.9488, 0.625, 0.9225, 0.625, 0.9225, 0.625, 0.9488, 0.625, 0.9488, 0.625, 0.9731, 0.625, 0.9731, 0.625, 0.9488, 0.7713, 0.75, 0.7713, 0.75, 0.7713, 0.75, 0.7713, 0.75, 0.375, 0.9488, 0.375, 0.9225, 0.375, 0.9225, 0.375, 0.9488, 0.375, 0.7866, 0.4909, 0.7866, 0.4909, 0.7866, 0.375, 0.7866, 0.375, 0.9488, 0.375, 0.9737, 0.375, 0.975, 0.375, 0.975, 0.375, 0.9488, 0.4878, 0.5, 0.736, 0.5, 0.7007, 0.5, 0.6805, 0.4269, 0.4939, 0.4269, 0.5, 0.3537, 0.625, 0.3537, 0.6102, 0.0, 0.5732, 0.8947, 0.8599, 0.75, 0.7536, 0.75, 0.7713, 0.75, 0.6356, 0.8231, 0.6238, 0.7866, 0.7448, 0.75, 0.7536, 0.75, 0.6238, 0.7866, 0.6178, 0.7683, 0.375, 0.975, 0.375, 0.9777, 0.375, 1.0, 0.375, 1.0, 0.375, 0.975, 0.7082, 0.4634, 0.4909, 0.4634, 0.4939, 0.4269, 0.6805, 0.4269, 0.375, 0.7866, 0.375, 0.8231, 0.375, 0.8231, 0.375, 0.7866, 0.2287, 0.5, 0.3019, 0.5, 0.3019, 0.75, 0.2287, 0.75, 0.375, 0.3537, 0.375, 0.4269, 0.375, 0.4269, 0.375, 0.3537, 0.375, 0.4634, 0.375, 0.4269, 0.4939, 0.4269, 0.4909, 0.4634, 0.375, 0.8231, 0.375, 0.7866, 0.375, 0.7866, 0.375, 0.8231, 0.7448, 0.5, 0.7536, 0.5, 0.7536, 0.75, 0.7448, 0.75, 0.736, 0.5, 0.7448, 0.5, 0.7448, 0.75, 0.736, 0.75, 0.375, 0.75, 0.4878, 0.75, 0.4909, 0.7866, 0.375, 0.7866, 0.375, 0.5, 0.375, 0.4634, 0.4909, 0.4634, 0.4878, 0.5, 0.375, 0.75, 0.375, 0.7866, 0.375, 0.7866, 0.375, 0.75, 0.736, 0.5, 0.4878, 0.5, 0.4909, 0.4634, 0.7082, 0.4634, 0.6119, 0.75, 0.6178, 0.7683, 0.4909, 0.7866, 0.4878, 0.75, 0.736, 0.75, 0.7448, 0.75, 0.6178, 0.7683, 0.6119, 0.75, 0.3019, 0.5, 0.3384, 0.5, 0.3384, 0.75, 0.3019, 0.75, 0.375, 0.4269, 0.375, 0.4634, 0.375, 0.4634, 0.375, 0.4269, 0.375, 0.8231, 0.4939, 0.8231, 0.5, 0.8963, 0.375, 0.8963, 0.375, 0.9225, 0.5, 0.9225, 0.5, 0.9488, 0.375, 0.9488, 0.375, 0.8963, 0.5, 0.8963, 0.5, 0.9225, 0.375, 0.9225, 0.375, 0.9488, 0.5, 0.9488, 0.5, 0.975, 0.375, 0.975, 0.5, 0.9225, 0.5625, 0.9225, 0.5625, 0.9488, 0.5, 0.9488, 0.5, 0.8963, 0.5625, 0.8963, 0.5625, 0.9225, 0.5, 0.9225, 0.5, 0.9488, 0.5625, 0.9488, 0.5625, 0.975, 0.5, 0.975, 0.6238, 0.7866, 0.6356, 0.8231, 0.5, 0.8963, 0.4939, 0.8231, 0.6178, 0.7683, 0.6238, 0.7866, 0.4939, 0.8231, 0.4909, 0.7866, 0.375, 0.7866, 0.4909, 0.7866, 0.4939, 0.8231, 0.375, 0.8231, 0.375, 0.8963, 0.375, 0.8231, 0.375, 0.8231, 0.375, 0.8963, 0.5625, 0.8963, 0.5625, 0.9225, 0.5625, 0.9225, 0.5625, 0.8963, 0.4909, 0.7866, 0.6178, 0.7683, 0.6178, 0.7683, 0.4909, 0.7866, 0.5625, 0.9488, 0.625, 0.9488, 0.625, 0.975, 0.5632, 0.9764, 0.5625, 0.9736, 0.375, 0.975, 0.375, 0.975, 0.375, 0.975, 0.3754, 0.975, 0.5732, 0.8947, 0.5617, 0.9793, 0.5625, 0.9736, 0.4988, 0.8773, 0.375, 0.8682, 0.375, 0.975, 0.5, 0.975, 0.5732, 0.8947, 0.4988, 0.8773, 0.5, 0.975, 0.5625, 0.975, 0.375, 0.0, 0.375, 0.8682, 0.4988, 0.8773, 0.4878, 0.0, 0.621, 0.25, 0.8699, 0.5, 0.8599, 0.5, 0.8599, 0.5, 0.625, 0.275, 0.5, 0.275, 0.4878, 0.25, 0.6006, 0.25, 0.5, 0.275, 0.6006, 0.25, 0.6102, 0.25, 0.8599, 0.5, 0.6241, 0.75, 0.6301, 0.75, 0.7007, 0.75, 0.7007, 0.75, 0.736, 0.75, 0.6119, 0.75, 0.6119, 0.75, 0.4878, 0.75, 0.6006, 0.75, 0.6006, 0.75, 0.6111, 0.75, 0.6119, 0.75, 0.6111, 0.75, 0.6241, 0.75, 0.6119, 0.75, 0.6301, 0.5, 0.6241, 0.5, 0.7007, 0.5, 0.6241, 0.5, 0.6111, 0.5, 0.7007, 0.5, 0.6111, 0.5, 0.6006, 0.5, 0.7007, 0.5, 0.6006, 0.5, 0.4878, 0.5, 0.7007, 0.5, 0.8699, 0.75, 0.621, 0.0, 0.8599, 0.75, 0.621, 0.0, 0.6102, 0.0, 0.8599, 0.75, 0.6102, 0.0, 0.6006, 0.0, 0.5732, 0.8947, 0.6006, 0.0, 0.4878, 0.0, 0.5732, 0.8947, 0.4878, 0.0, 0.4988, 0.8773, 0.5732, 0.8947, 0.5732, 0.8947, 0.625, 0.975, 0.8599, 0.75])
me_cube_001.update()
me_cube_002 = bpy.data.meshes.new('Cube.002')
me_cube_002.from_pydata([(0.06727, -0.1434, 0.1342), (0.06727, -0.1206, 0.1342), (0.07, -0.097, 0.03), (0.08, -0.097, 0.15), (0.09, -0.097, 0.1133), (0.08, -0.097, 0.07667), (0.0642, -0.1434, 0.1373), (0.0642, -0.1206, 0.1373), (0.02333, -0.097, 0.03), (0.04333, -0.097, 0.16), (0.06, -0.1434, 0.1384), (0.06, -0.1206, 0.1384), (0.04333, -0.137, 0.07667), (0.04333, -0.137, 0.1133), (0.0, -0.097, 0.03), (0.0, -0.097, 0.16), (0.0, -0.137, 0.07667), (0.0, -0.137, 0.1133), (0.06183, -0.137, 0.04), (0.07, -0.127, 0.03), (0.07185, -0.137, 0.142), (0.08, -0.127, 0.15), (0.07968, -0.137, 0.1133), (0.09, -0.127, 0.1133), (0.08, -0.127, 0.07667), (0.06968, -0.137, 0.07667), (0.02762, -0.137, 0.04), (0.02333, -0.127, 0.03), (0.04333, -0.127, 0.16), (0.04333, -0.137, 0.1498), (0.0, -0.127, 0.03), (0.0, -0.137, 0.04), (0.0, -0.137, 0.1498), (0.0, -0.127, 0.16), (0.0684, -0.1206, 0.13), (0.0684, -0.1434, 0.13), (0.06727, -0.1206, 0.1258), (0.06727, -0.1434, 0.1258), (0.0642, -0.1206, 0.1227), (0.0642, -0.1434, 0.1227), (0.06, -0.1206, 0.1216), (0.06, -0.1434, 0.1216), (0.0558, -0.1206, 0.1227), (0.0558, -0.1434, 0.1227), (0.05273, -0.1206, 0.1258), (0.05273, -0.1434, 0.1258), (0.0516, -0.1206, 0.13), (0.0516, -0.1434, 0.13), (0.05273, -0.1206, 0.1342), (0.05273, -0.1434, 0.1342), (0.0558, -0.1206, 0.1373), (0.0558, -0.1434, 0.1373), (-0.06727, -0.1434, 0.1342), (-0.06727, -0.1206, 0.1342), (-0.07, -0.097, 0.03), (-0.08, -0.097, 0.15), (-0.09, -0.097, 0.1133), (-0.08, -0.097, 0.07667), (-0.0642, -0.1434, 0.1373), (-0.0642, -0.1206, 0.1373), (-0.02333, -0.097, 0.03), (-0.04333, -0.097, 0.16), (-0.06, -0.1434, 0.1384), (-0.06, -0.1206, 0.1384), (-0.04333, -0.137, 0.07667), (-0.04333, -0.137, 0.1133), (-0.06183, -0.137, 0.04), (-0.07, -0.127, 0.03), (-0.07185, -0.137, 0.142), (-0.08, -0.127, 0.15), (-0.07968, -0.137, 0.1133), (-0.09, -0.127, 0.1133), (-0.08, -0.127, 0.07667), (-0.06968, -0.137, 0.07667), (-0.02762, -0.137, 0.04), (-0.02333, -0.127, 0.03), (-0.04333, -0.127, 0.16), (-0.04333, -0.137, 0.1498), (-0.0684, -0.1206, 0.13), (-0.0684, -0.1434, 0.13), (-0.06727, -0.1206, 0.1258), (-0.06727, -0.1434, 0.1258), (-0.0642, -0.1206, 0.1227), (-0.0642, -0.1434, 0.1227), (-0.06, -0.1206, 0.1216), (-0.06, -0.1434, 0.1216), (-0.0558, -0.1206, 0.1227), (-0.0558, -0.1434, 0.1227), (-0.05273, -0.1206, 0.1258), (-0.05273, -0.1434, 0.1258), (-0.0516, -0.1206, 0.13), (-0.0516, -0.1434, 0.13), (-0.05273, -0.1206, 0.1342), (-0.05273, -0.1434, 0.1342), (-0.0558, -0.1206, 0.1373), (-0.0558, -0.1434, 0.1373), (0.04333, -0.067, 0.16), (0.08, -0.067, 0.15), (0.08, -0.067, 0.07667), (0.07, -0.067, 0.03), (0.09, -0.067, 0.1133), (0.04333, -0.067, 0.07667), (0.04333, -0.067, 0.1133), (0.02333, -0.067, 0.03), (0.0, -0.067, 0.16), (0.0, -0.067, 0.07667), (0.0, -0.067, 0.1133), (0.0, -0.067, 0.03), (-0.04333, -0.067, 0.16), (-0.08, -0.067, 0.15), (-0.08, -0.067, 0.07667), (-0.07, -0.067, 0.03), (-0.09, -0.067, 0.1133), (-0.04333, -0.067, 0.07667), (-0.04333, -0.067, 0.1133), (-0.02333, -0.067, 0.03)], [], [(8, 14, 107, 103), (22, 20, 29, 13), (3, 9, 28, 21), (18, 25, 12, 26), (26, 12, 16, 31), (61, 15, 104, 108), (5, 2, 99, 98), (56, 55, 109, 112), (60, 54, 111, 115), (5, 4, 23, 24), (8, 2, 19, 27), (4, 3, 21, 23), (9, 15, 33, 28), (25, 22, 13, 12), (9, 3, 97, 96), (13, 29, 32, 17), (14, 8, 27, 30), (12, 13, 17, 16), (25, 18, 19, 24), (27, 19, 18, 26), (20, 22, 23, 21), (22, 25, 24, 23), (30, 27, 26, 31), (21, 28, 29, 20), (28, 33, 32, 29), (2, 5, 24, 19), (11, 10, 6, 7), (7, 6, 0, 1), (1, 0, 35, 34), (34, 35, 37, 36), (36, 37, 39, 38), (38, 39, 41, 40), (40, 41, 43, 42), (42, 43, 45, 44), (44, 45, 47, 46), (46, 47, 49, 48), (6, 10, 51, 49, 47, 45, 43, 41, 39, 37, 35, 0), (48, 49, 51, 50), (50, 51, 10, 11), (11, 7, 1, 34, 36, 38, 40, 42, 44, 46, 48, 50), (14, 60, 115, 107), (70, 65, 77, 68), (55, 69, 76, 61), (66, 74, 64, 73), (74, 31, 16, 64), (54, 57, 110, 111), (4, 5, 98, 100), (15, 9, 96, 104), (55, 61, 108, 109), (57, 72, 71, 56), (60, 75, 67, 54), (56, 71, 69, 55), (61, 76, 33, 15), (73, 64, 65, 70), (3, 4, 100, 97), (65, 17, 32, 77), (14, 30, 75, 60), (64, 16, 17, 65), (73, 72, 67, 66), (75, 74, 66, 67), (68, 69, 71, 70), (70, 71, 72, 73), (30, 31, 74, 75), (69, 68, 77, 76), (76, 77, 32, 33), (54, 67, 72, 57), (63, 59, 58, 62), (59, 53, 52, 58), (53, 78, 79, 52), (78, 80, 81, 79), (80, 82, 83, 81), (82, 84, 85, 83), (84, 86, 87, 85), (86, 88, 89, 87), (88, 90, 91, 89), (90, 92, 93, 91), (58, 52, 79, 81, 83, 85, 87, 89, 91, 93, 95, 62), (92, 94, 95, 93), (94, 63, 62, 95), (63, 94, 92, 90, 88, 86, 84, 82, 80, 78, 53, 59), (102, 96, 97, 100), (103, 101, 98, 99), (101, 102, 100, 98), (105, 106, 102, 101), (107, 105, 101, 103), (106, 104, 96, 102), (114, 112, 109, 108), (115, 111, 110, 113), (113, 110, 112, 114), (105, 113, 114, 106), (107, 115, 113, 105), (106, 114, 108, 104), (57, 56, 112, 110), (2, 8, 103, 99)])
_uv = me_cube_002.uv_layers.new(name='UVMap')
_uv.uv.foreach_set('vector', [0.2917, 0.5, 0.25, 0.5, 0.25, 0.5, 0.2917, 0.5, 0.5417, 0.7684, 0.6032, 0.7721, 0.6068, 0.8333, 0.5417, 0.8333, 0.625, 0.5, 0.7083, 0.5, 0.7083, 0.6875, 0.625, 0.6875, 0.3929, 0.7699, 0.4583, 0.7734, 0.4583, 0.8333, 0.3929, 0.8333, 0.3929, 0.8333, 0.4583, 0.8333, 0.4583, 0.875, 0.3929, 0.875, 0.7083, 0.5, 0.75, 0.5, 0.75, 0.5, 0.7083, 0.5, 0.4583, 0.5, 0.375, 0.5, 0.375, 0.5, 0.4583, 0.5, 0.5417, 0.5, 0.625, 0.5, 0.625, 0.5, 0.5417, 0.5, 0.2917, 0.5, 0.375, 0.5, 0.375, 0.5, 0.2917, 0.5, 0.4583, 0.5, 0.5417, 0.5, 0.5417, 0.6875, 0.4583, 0.6875, 0.2917, 0.5, 0.375, 0.5, 0.375, 0.6875, 0.2917, 0.6875, 0.5417, 0.5, 0.625, 0.5, 0.625, 0.6875, 0.5417, 0.6875, 0.7083, 0.5, 0.75, 0.5, 0.75, 0.6875, 0.7083, 0.6875, 0.4583, 0.7734, 0.5417, 0.7684, 0.5417, 0.8333, 0.4583, 0.8333, 0.7083, 0.5, 0.625, 0.5, 0.625, 0.5, 0.7083, 0.5, 0.5417, 0.8333, 0.6068, 0.8333, 0.6068, 0.875, 0.5417, 0.875, 0.25, 0.5, 0.2917, 0.5, 0.2917, 0.6875, 0.25, 0.6875, 0.4583, 0.8333, 0.5417, 0.8333, 0.5417, 0.875, 0.4583, 0.875, 0.4583, 0.7734, 0.3929, 0.7699, 0.375, 0.6875, 0.4583, 0.6875, 0.2917, 0.6875, 0.375, 0.6875, 0.3604, 0.75, 0.2993, 0.75, 0.6032, 0.7721, 0.5417, 0.7684, 0.5417, 0.6875, 0.625, 0.6875, 0.5417, 0.7684, 0.4583, 0.7734, 0.4583, 0.6875, 0.5417, 0.6875, 0.25, 0.6875, 0.2917, 0.6875, 0.2917, 0.75, 0.25, 0.75, 0.625, 0.75, 0.625, 0.8333, 0.6068, 0.8333, 0.6032, 0.7721, 0.625, 0.8333, 0.625, 0.875, 0.6068, 0.875, 0.6068, 0.8333, 0.375, 0.5, 0.4583, 0.5, 0.4583, 0.6875, 0.375, 0.6875, 1.0, 0.5, 1.0, 1.0, 0.9167, 1.0, 0.9167, 0.5, 0.9167, 0.5, 0.9167, 1.0, 0.8333, 1.0, 0.8333, 0.5, 0.8333, 0.5, 0.8333, 1.0, 0.75, 1.0, 0.75, 0.5, 0.75, 0.5, 0.75, 1.0, 0.6667, 1.0, 0.6667, 0.5, 0.6667, 0.5, 0.6667, 1.0, 0.5833, 1.0, 0.5833, 0.5, 0.5833, 0.5, 0.5833, 1.0, 0.5, 1.0, 0.5, 0.5, 0.5, 0.5, 0.5, 1.0, 0.4167, 1.0, 0.4167, 0.5, 0.4167, 0.5, 0.4167, 1.0, 0.3333, 1.0, 0.3333, 0.5, 0.3333, 0.5, 0.3333, 1.0, 0.25, 1.0, 0.25, 0.5, 0.25, 0.5, 0.25, 1.0, 0.1667, 1.0, 0.1667, 0.5, 0.37, 0.4578, 0.25, 0.49, 0.13, 0.4578, 0.04215, 0.37, 0.01, 0.25, 0.04215, 0.13, 0.13, 0.04215, 0.25, 0.01, 0.37, 0.04215, 0.4578, 0.13, 0.49, 0.25, 0.4578, 0.37, 0.1667, 0.5, 0.1667, 1.0, 0.08333, 1.0, 0.08333, 0.5, 0.08333, 0.5, 0.08333, 1.0, 7.451e-08, 1.0, 7.451e-08, 0.5, 0.75, 0.49, 0.87, 0.4578, 0.9578, 0.37, 0.99, 0.25, 0.9578, 0.13, 0.87, 0.04215, 0.75, 0.01, 0.63, 0.04215, 0.5422, 0.13, 0.51, 0.25, 0.5422, 0.37, 0.63, 0.4578, 0.25, 0.5, 0.2917, 0.5, 0.2917, 0.5, 0.25, 0.5, 0.5417, 0.7684, 0.5417, 0.8333, 0.6068, 0.8333, 0.6032, 0.7721, 0.625, 0.5, 0.625, 0.6875, 0.7083, 0.6875, 0.7083, 0.5, 0.3929, 0.7699, 0.3929, 0.8333, 0.4583, 0.8333, 0.4583, 0.7734, 0.3929, 0.8333, 0.3929, 0.875, 0.4583, 0.875, 0.4583, 0.8333, 0.375, 0.5, 0.4583, 0.5, 0.4583, 0.5, 0.375, 0.5, 0.5417, 0.5, 0.4583, 0.5, 0.4583, 0.5, 0.5417, 0.5, 0.75, 0.5, 0.7083, 0.5, 0.7083, 0.5, 0.75, 0.5, 0.625, 0.5, 0.7083, 0.5, 0.7083, 0.5, 0.625, 0.5, 0.4583, 0.5, 0.4583, 0.6875, 0.5417, 0.6875, 0.5417, 0.5, 0.2917, 0.5, 0.2917, 0.6875, 0.375, 0.6875, 0.375, 0.5, 0.5417, 0.5, 0.5417, 0.6875, 0.625, 0.6875, 0.625, 0.5, 0.7083, 0.5, 0.7083, 0.6875, 0.75, 0.6875, 0.75, 0.5, 0.4583, 0.7734, 0.4583, 0.8333, 0.5417, 0.8333, 0.5417, 0.7684, 0.625, 0.5, 0.5417, 0.5, 0.5417, 0.5, 0.625, 0.5, 0.5417, 0.8333, 0.5417, 0.875, 0.6068, 0.875, 0.6068, 0.8333, 0.25, 0.5, 0.25, 0.6875, 0.2917, 0.6875, 0.2917, 0.5, 0.4583, 0.8333, 0.4583, 0.875, 0.5417, 0.875, 0.5417, 0.8333, 0.4583, 0.7734, 0.4583, 0.6875, 0.375, 0.6875, 0.3929, 0.7699, 0.2917, 0.6875, 0.2993, 0.75, 0.3604, 0.75, 0.375, 0.6875, 0.6032, 0.7721, 0.625, 0.6875, 0.5417, 0.6875, 0.5417, 0.7684, 0.5417, 0.7684, 0.5417, 0.6875, 0.4583, 0.6875, 0.4583, 0.7734, 0.25, 0.6875, 0.25, 0.75, 0.2917, 0.75, 0.2917, 0.6875, 0.625, 0.75, 0.6032, 0.7721, 0.6068, 0.8333, 0.625, 0.8333, 0.625, 0.8333, 0.6068, 0.8333, 0.6068, 0.875, 0.625, 0.875, 0.375, 0.5, 0.375, 0.6875, 0.4583, 0.6875, 0.4583, 0.5, 1.0, 0.5, 0.9167, 0.5, 0.9167, 1.0, 1.0, 1.0, 0.9167, 0.5, 0.8333, 0.5, 0.8333, 1.0, 0.9167, 1.0, 0.8333, 0.5, 0.75, 0.5, 0.75, 1.0, 0.8333, 1.0, 0.75, 0.5, 0.6667, 0.5, 0.6667, 1.0, 0.75, 1.0, 0.6667, 0.5, 0.5833, 0.5, 0.5833, 1.0, 0.6667, 1.0, 0.5833, 0.5, 0.5, 0.5, 0.5, 1.0, 0.5833, 1.0, 0.5, 0.5, 0.4167, 0.5, 0.4167, 1.0, 0.5, 1.0, 0.4167, 0.5, 0.3333, 0.5, 0.3333, 1.0, 0.4167, 1.0, 0.3333, 0.5, 0.25, 0.5, 0.25, 1.0, 0.3333, 1.0, 0.25, 0.5, 0.1667, 0.5, 0.1667, 1.0, 0.25, 1.0, 0.37, 0.4578, 0.4578, 0.37, 0.49, 0.25, 0.4578, 0.13, 0.37, 0.04215, 0.25, 0.01, 0.13, 0.04215, 0.04215, 0.13, 0.01, 0.25, 0.04215, 0.37, 0.13, 0.4578, 0.25, 0.49, 0.1667, 0.5, 0.08333, 0.5, 0.08333, 1.0, 0.1667, 1.0, 0.08333, 0.5, 7.451e-08, 0.5, 7.451e-08, 1.0, 0.08333, 1.0, 0.75, 0.49, 0.63, 0.4578, 0.5422, 0.37, 0.51, 0.25, 0.5422, 0.13, 0.63, 0.04215, 0.75, 0.01, 0.87, 0.04215, 0.9578, 0.13, 0.99, 0.25, 0.9578, 0.37, 0.87, 0.4578, 0.5417, 0.4167, 0.625, 0.4167, 0.625, 0.5, 0.5417, 0.5, 0.375, 0.4167, 0.4583, 0.4167, 0.4583, 0.5, 0.375, 0.5, 0.4583, 0.4167, 0.5417, 0.4167, 0.5417, 0.5, 0.4583, 0.5, 0.4583, 0.375, 0.5417, 0.375, 0.5417, 0.4167, 0.4583, 0.4167, 0.375, 0.375, 0.4583, 0.375, 0.4583, 0.4167, 0.375, 0.4167, 0.5417, 0.375, 0.625, 0.375, 0.625, 0.4167, 0.5417, 0.4167, 0.5417, 0.4167, 0.5417, 0.5, 0.625, 0.5, 0.625, 0.4167, 0.375, 0.4167, 0.375, 0.5, 0.4583, 0.5, 0.4583, 0.4167, 0.4583, 0.4167, 0.4583, 0.5, 0.5417, 0.5, 0.5417, 0.4167, 0.4583, 0.375, 0.4583, 0.4167, 0.5417, 0.4167, 0.5417, 0.375, 0.375, 0.375, 0.375, 0.4167, 0.4583, 0.4167, 0.4583, 0.375, 0.5417, 0.375, 0.5417, 0.4167, 0.625, 0.4167, 0.625, 0.375, 0.4583, 0.5, 0.5417, 0.5, 0.5417, 0.5, 0.4583, 0.5, 0.375, 0.5, 0.2917, 0.5, 0.2917, 0.5, 0.375, 0.5])
me_cube_002.update()
me_cube_003 = bpy.data.meshes.new('Cube.003')
me_cube_003.from_pydata([(-2.0, -1.5, -0.5), (-1.234, -1.225, 0.8776), (-2.0, -0.75, -0.5), (-1.382, -0.8681, 0.75), (-1.192e-07, -1.5, -0.5), (-0.7646, -1.225, 0.8776), (-1.192e-07, -0.75, -0.5), (-0.6181, -0.8681, 0.75), (-1.5, -1.25, 0.75), (-1.5, -0.75, 0.75), (-0.5, -0.75, 0.75), (-0.5, -1.25, 0.75), (-1.179, -1.157, 1.159), (-1.285, -0.9015, 1.25), (-0.7149, -0.9015, 1.25), (-0.8204, -1.157, 1.159), (-0.6181, -1.173, 0.7563), (-1.382, -1.173, 0.7563), (-0.7149, -1.057, 1.244), (-1.285, -1.057, 1.244), (-0.764, -1.723, 0.9795), (-1.216, -1.723, 0.9795), (-0.7616, -1.543, 1.319), (-1.237, -1.543, 1.319), (-0.9995, -1.737, 0.924), (-0.9995, -1.529, 1.375), (-0.7245, -1.633, 1.149), (-1.275, -1.633, 1.149), (-1.001, -2.149, 0.899), (-1.337, -2.124, 0.9976), (-1.001, -1.781, 1.698), (-1.37, -1.806, 1.6), (-0.5735, -1.965, 1.299), (-0.6311, -1.806, 1.6), (-1.428, -1.965, 1.299), (-0.6347, -2.124, 0.9976), (-0.9997, -2.284, 1.086), (-1.253, -2.265, 1.16), (-0.9997, -2.006, 1.689), (-1.278, -2.025, 1.614), (-0.6779, -2.145, 1.387), (-0.7212, -2.025, 1.614), (-1.322, -2.145, 1.387), (-0.724, -2.265, 1.16), (-0.9997, -2.145, 1.387)], [], [(0, 8, 9, 2), (2, 9, 10, 6), (6, 10, 11, 4), (4, 11, 8, 0), (2, 6, 4, 0), (15, 22, 26), (17, 3, 9, 8), (3, 7, 10, 9), (7, 16, 11, 10), (16, 17, 8, 11), (14, 13, 19, 18), (7, 3, 13, 14), (16, 7, 14, 18), (3, 17, 19, 13), (5, 1, 17, 16), (12, 15, 18, 19), (15, 5, 16, 18), (1, 12, 19, 17), (24, 20, 35, 28), (5, 20, 24), (1, 21, 27), (12, 23, 25), (20, 26, 32, 35), (25, 23, 31, 30), (27, 21, 29, 34), (20, 5, 26), (5, 15, 26), (21, 1, 24), (1, 5, 24), (23, 12, 27), (12, 1, 27), (22, 15, 25), (15, 12, 25), (29, 28, 36, 37), (32, 33, 41, 40), (28, 35, 43, 36), (35, 32, 40, 43), (26, 22, 33, 32), (23, 27, 34, 31), (21, 24, 28, 29), (22, 25, 30, 33), (44, 40, 41, 38), (42, 44, 38, 39), (37, 36, 44, 42), (36, 43, 40, 44), (31, 34, 42, 39), (33, 30, 38, 41), (34, 29, 37, 42), (30, 31, 39, 38)])
_uv = me_cube_003.uv_layers.new(name='UVMap')
_uv.uv.foreach_set('vector', [0.375, 0.0, 0.625, 0.0, 0.625, 0.25, 0.375, 0.25, 0.375, 0.25, 0.625, 0.25, 0.625, 0.5, 0.375, 0.5, 0.375, 0.5, 0.625, 0.5, 0.625, 0.75, 0.375, 0.75, 0.375, 0.75, 0.625, 0.75, 0.625, 1.0, 0.375, 1.0, 0.125, 0.5, 0.375, 0.5, 0.375, 0.75, 0.125, 0.75, 0.6739, 0.6909, 0.6739, 0.6909, 0.6725, 0.6909, 0.8455, 0.6909, 0.8455, 0.5591, 0.875, 0.5, 0.875, 0.75, 0.8455, 0.5591, 0.6545, 0.5591, 0.625, 0.5, 0.875, 0.5, 0.6545, 0.5591, 0.6545, 0.6909, 0.625, 0.75, 0.625, 0.5, 0.6545, 0.6909, 0.8455, 0.6909, 0.875, 0.75, 0.625, 0.75, 0.6545, 0.5591, 0.8455, 0.5591, 0.8455, 0.6909, 0.6545, 0.6909, 0.6545, 0.5591, 0.8455, 0.5591, 0.8455, 0.5591, 0.6545, 0.5591, 0.6545, 0.6909, 0.6545, 0.5591, 0.6545, 0.5591, 0.6545, 0.6909, 0.8455, 0.5591, 0.8455, 0.6909, 0.8455, 0.6909, 0.8455, 0.5591, 0.6712, 0.6909, 0.8288, 0.6909, 0.8455, 0.6909, 0.6545, 0.6909, 0.8261, 0.6909, 0.6739, 0.6909, 0.6545, 0.6909, 0.8455, 0.6909, 0.6739, 0.6909, 0.6712, 0.6909, 0.6545, 0.6909, 0.6545, 0.6909, 0.8288, 0.6909, 0.8261, 0.6909, 0.8455, 0.6909, 0.8455, 0.6909, 0.75, 0.6909, 0.6712, 0.6909, 0.6712, 0.6909, 0.75, 0.6909, 0.6712, 0.6909, 0.6712, 0.6909, 0.75, 0.6909, 0.8288, 0.6909, 0.8288, 0.6909, 0.8275, 0.6909, 0.8261, 0.6909, 0.8261, 0.6909, 0.75, 0.6909, 0.6712, 0.6909, 0.6725, 0.6909, 0.6725, 0.6909, 0.6712, 0.6909, 0.75, 0.6909, 0.8261, 0.6909, 0.8261, 0.6909, 0.75, 0.6909, 0.8275, 0.6909, 0.8288, 0.6909, 0.8288, 0.6909, 0.8275, 0.6909, 0.6712, 0.6909, 0.6712, 0.6909, 0.6725, 0.6909, 0.6712, 0.6909, 0.6739, 0.6909, 0.6725, 0.6909, 0.8288, 0.6909, 0.8288, 0.6909, 0.75, 0.6909, 0.8288, 0.6909, 0.6712, 0.6909, 0.75, 0.6909, 0.8261, 0.6909, 0.8261, 0.6909, 0.8275, 0.6909, 0.8261, 0.6909, 0.8288, 0.6909, 0.8275, 0.6909, 0.6739, 0.6909, 0.6739, 0.6909, 0.75, 0.6909, 0.6739, 0.6909, 0.8261, 0.6909, 0.75, 0.6909, 0.8288, 0.6909, 0.75, 0.6909, 0.75, 0.6909, 0.8288, 0.6909, 0.6725, 0.6909, 0.6739, 0.6909, 0.6739, 0.6909, 0.6725, 0.6909, 0.75, 0.6909, 0.6712, 0.6909, 0.6712, 0.6909, 0.75, 0.6909, 0.6712, 0.6909, 0.6725, 0.6909, 0.6725, 0.6909, 0.6712, 0.6909, 0.6725, 0.6909, 0.6739, 0.6909, 0.6739, 0.6909, 0.6725, 0.6909, 0.8261, 0.6909, 0.8275, 0.6909, 0.8275, 0.6909, 0.8261, 0.6909, 0.8288, 0.6909, 0.75, 0.6909, 0.75, 0.6909, 0.8288, 0.6909, 0.6739, 0.6909, 0.75, 0.6909, 0.75, 0.6909, 0.6739, 0.6909, 0.75, 0.6909, 0.6725, 0.6909, 0.6739, 0.6909, 0.75, 0.6909, 0.8275, 0.6909, 0.75, 0.6909, 0.75, 0.6909, 0.8261, 0.6909, 0.8288, 0.6909, 0.75, 0.6909, 0.75, 0.6909, 0.8275, 0.6909, 0.75, 0.6909, 0.6712, 0.6909, 0.6725, 0.6909, 0.75, 0.6909, 0.8261, 0.6909, 0.8275, 0.6909, 0.8275, 0.6909, 0.8261, 0.6909, 0.6739, 0.6909, 0.75, 0.6909, 0.75, 0.6909, 0.6739, 0.6909, 0.8275, 0.6909, 0.8288, 0.6909, 0.8288, 0.6909, 0.8275, 0.6909, 0.75, 0.6909, 0.8261, 0.6909, 0.8261, 0.6909, 0.75, 0.6909])
me_cube_003.update()

# ---- objects
ob_light = bpy.data.objects.new('Light', light_light)
ob_camera = bpy.data.objects.new('Camera', cam_camera)
ob_wheel = bpy.data.objects.new('Wheel', me_torus)
ob_cube = bpy.data.objects.new('Cube', me_cube_001)
ob_cube_001 = bpy.data.objects.new('Cube.001', me_cube_002)
ob_cube_002 = bpy.data.objects.new('Cube.002', me_cube_003)

# ---- transforms, parenting, visibility, modifiers, constraints
ob_light.location = (4.076, 1.005, 5.904)
ob_light.rotation_euler = (0.6503, 0.05522, 1.866)
ob_light.lock_rotations_4d = False
ob_light.empty_display_type = 'ARROWS'
ob_light.color = (0.0, 0.0, 0.0, 0.0)
ob_light.lineart.crease_threshold = 0.0
ob_camera.location = (7.359, -6.926, 4.958)
ob_camera.rotation_euler = (1.109, 0.0, 0.8149)
ob_camera.lock_rotations_4d = False
ob_camera.empty_display_type = 'ARROWS'
ob_camera.color = (0.0, 0.0, 0.0, 0.0)
ob_camera.display_type = 'WIRE'
ob_camera.lineart.crease_threshold = 0.0
ob_wheel.location = (-0.4, -0.8, 0.5)
ob_wheel.rotation_euler = (1.134, 2.012e-16, 1.282e-16)
ob_wheel.scale = (0.4, 0.4, 0.4)
ob_cube.location = (-0.5945, 0.0, -0.0205)
ob_cube.scale = (5.1, 5.1, 5.1)
ob_cube_001.location = (0.8845, 0.0, 0.0305)
ob_cube_001.scale = (5.1, 5.1, 5.1)
ob_cube_002.location = (0.0, 0.0, 0.0)
ob_cube_002.scale = (0.4, 0.4, 0.4)

# ---- collection membership
col_collection.objects.link(ob_light)
col_collection.objects.link(ob_camera)
col_collection.objects.link(ob_wheel)
col_collection.objects.link(ob_cube)
col_collection.objects.link(ob_cube_001)
col_collection.objects.link(ob_cube_002)

# ---- scene / render settings (as saved in the file)
scene.camera = ob_camera
scene.frame_start = 1; scene.frame_end = 250; scene.frame_set(200)
scene.render.engine = 'BLENDER_EEVEE_NEXT'
scene.cycles.sampling_pattern = 'TABULATED_SOBOL'
scene.view_settings.view_transform = 'Filmic'
bpy.context.view_layer.update()
